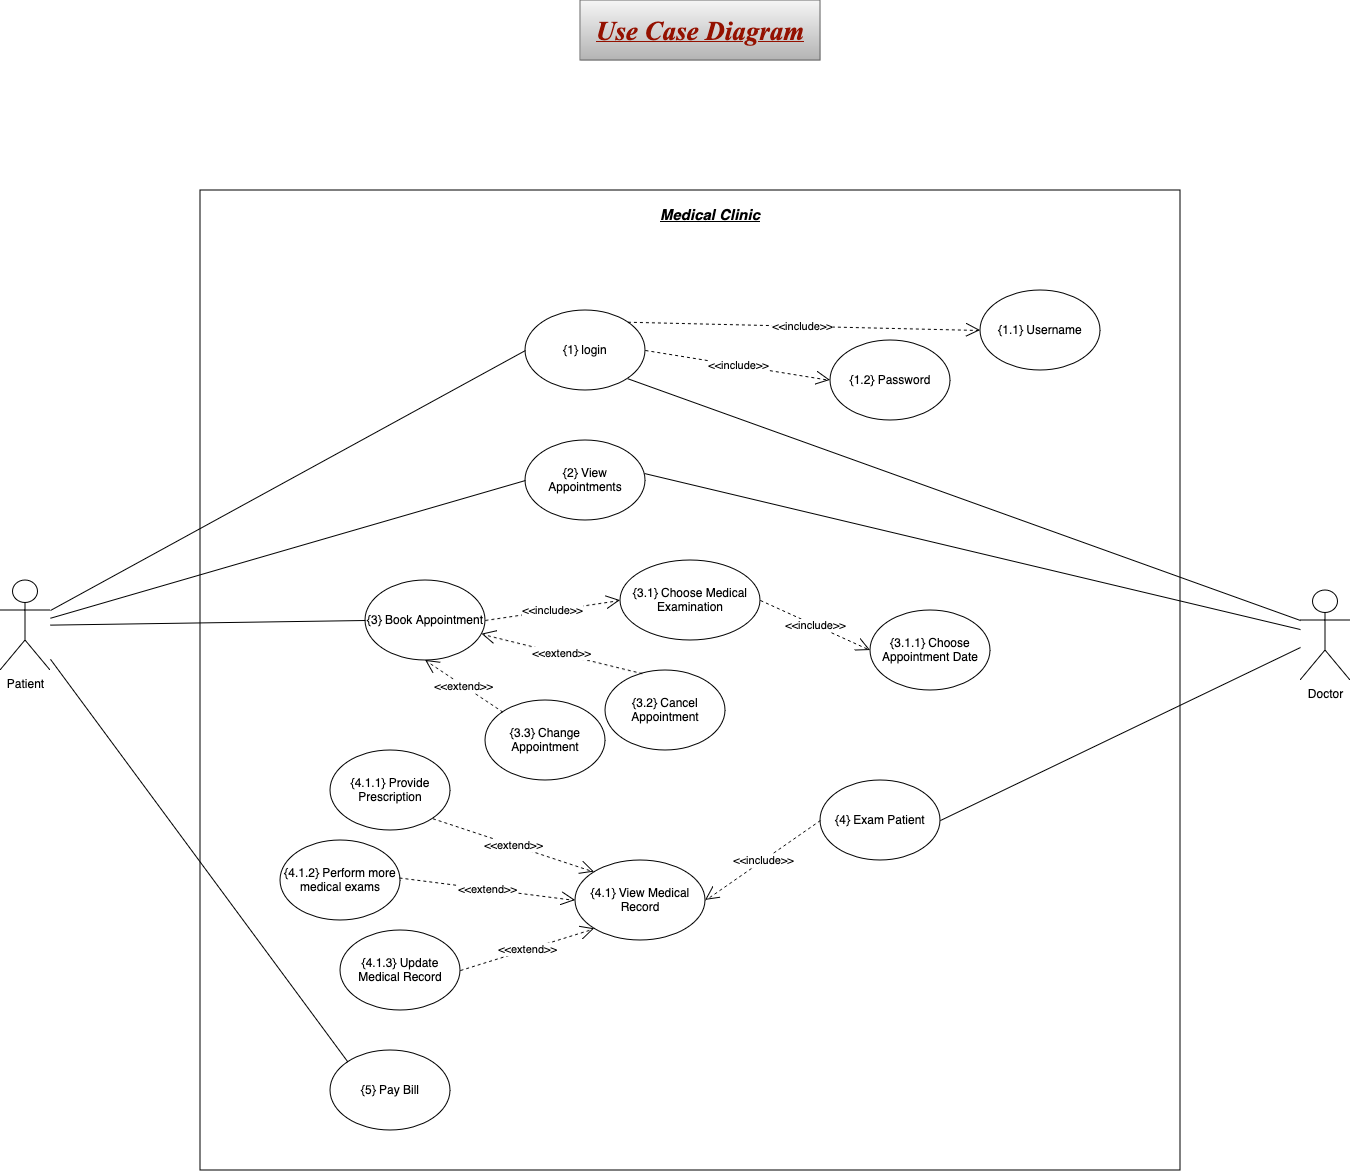

The diagram above was exported from draw.io. Its source (the exported page's mxGraphModel, read from the mxfile embedded in the PNG):
<mxGraphModel dx="1804" dy="462" grid="1" gridSize="10" guides="1" tooltips="1" connect="1" arrows="1" fold="1" page="1" pageScale="1" pageWidth="850" pageHeight="1100" math="0" shadow="0">
  <root>
    <mxCell id="0" />
    <mxCell id="1" parent="0" />
    <mxCell id="7L6yV0CjLaMAhadHGbBf-2" value="" style="whiteSpace=wrap;html=1;aspect=fixed;fillColor=none;" parent="1" vertex="1">
      <mxGeometry x="20" y="230" width="980" height="980" as="geometry" />
    </mxCell>
    <mxCell id="7L6yV0CjLaMAhadHGbBf-3" value="&lt;font color=&quot;#941100&quot; face=&quot;Times New Roman&quot;&gt;&lt;b&gt;&lt;i&gt;&lt;u&gt;&lt;font style=&quot;font-size: 27px;&quot;&gt;Use Case Diagram&lt;/font&gt;&lt;/u&gt;&lt;/i&gt;&lt;/b&gt;&lt;/font&gt;" style="rounded=0;whiteSpace=wrap;html=1;fillColor=#f5f5f5;gradientColor=#b3b3b3;strokeColor=#666666;" parent="1" vertex="1">
      <mxGeometry x="400" y="40" width="240" height="60" as="geometry" />
    </mxCell>
    <mxCell id="7L6yV0CjLaMAhadHGbBf-5" value="&lt;b&gt;&lt;i&gt;&lt;u&gt;&lt;font style=&quot;font-size: 15px;&quot;&gt;Medical Clinic&lt;/font&gt;&lt;/u&gt;&lt;/i&gt;&lt;/b&gt;" style="text;html=1;align=center;verticalAlign=middle;whiteSpace=wrap;rounded=0;" parent="1" vertex="1">
      <mxGeometry x="475" y="240" width="110" height="30" as="geometry" />
    </mxCell>
    <mxCell id="7L6yV0CjLaMAhadHGbBf-6" value="Patient" style="shape=umlActor;verticalLabelPosition=bottom;verticalAlign=top;html=1;outlineConnect=0;" parent="1" vertex="1">
      <mxGeometry x="-180" y="620" width="50" height="90" as="geometry" />
    </mxCell>
    <mxCell id="7L6yV0CjLaMAhadHGbBf-7" value="Doctor" style="shape=umlActor;verticalLabelPosition=bottom;verticalAlign=top;html=1;outlineConnect=0;" parent="1" vertex="1">
      <mxGeometry x="1120" y="630" width="50" height="90" as="geometry" />
    </mxCell>
    <mxCell id="7L6yV0CjLaMAhadHGbBf-9" value="{1} login" style="ellipse;whiteSpace=wrap;html=1;" parent="1" vertex="1">
      <mxGeometry x="345" y="350" width="120" height="80" as="geometry" />
    </mxCell>
    <mxCell id="7L6yV0CjLaMAhadHGbBf-10" value="{2} View Appointments" style="ellipse;whiteSpace=wrap;html=1;" parent="1" vertex="1">
      <mxGeometry x="345" y="480" width="120" height="80" as="geometry" />
    </mxCell>
    <mxCell id="7L6yV0CjLaMAhadHGbBf-11" value="{3} Book Appointment " style="ellipse;whiteSpace=wrap;html=1;" parent="1" vertex="1">
      <mxGeometry x="185" y="620" width="120" height="80" as="geometry" />
    </mxCell>
    <mxCell id="7L6yV0CjLaMAhadHGbBf-12" value="{4} Exam Patient" style="ellipse;whiteSpace=wrap;html=1;" parent="1" vertex="1">
      <mxGeometry x="640" y="820" width="120" height="80" as="geometry" />
    </mxCell>
    <mxCell id="7L6yV0CjLaMAhadHGbBf-13" value="" style="endArrow=none;html=1;rounded=0;exitX=1;exitY=0.3333333333333333;exitDx=0;exitDy=0;exitPerimeter=0;entryX=0;entryY=0.5;entryDx=0;entryDy=0;" parent="1" source="7L6yV0CjLaMAhadHGbBf-6" target="7L6yV0CjLaMAhadHGbBf-9" edge="1">
      <mxGeometry width="50" height="50" relative="1" as="geometry">
        <mxPoint x="-120" y="660" as="sourcePoint" />
        <mxPoint x="350" y="510" as="targetPoint" />
      </mxGeometry>
    </mxCell>
    <mxCell id="7L6yV0CjLaMAhadHGbBf-14" value="" style="endArrow=none;html=1;rounded=0;exitX=0;exitY=0.3333333333333333;exitDx=0;exitDy=0;exitPerimeter=0;entryX=1;entryY=1;entryDx=0;entryDy=0;" parent="1" source="7L6yV0CjLaMAhadHGbBf-7" target="7L6yV0CjLaMAhadHGbBf-9" edge="1">
      <mxGeometry width="50" height="50" relative="1" as="geometry">
        <mxPoint x="-140" y="680" as="sourcePoint" />
        <mxPoint x="345" y="410" as="targetPoint" />
      </mxGeometry>
    </mxCell>
    <mxCell id="7L6yV0CjLaMAhadHGbBf-15" value="" style="endArrow=none;html=1;rounded=0;entryX=0;entryY=0.5;entryDx=0;entryDy=0;" parent="1" source="7L6yV0CjLaMAhadHGbBf-6" target="7L6yV0CjLaMAhadHGbBf-10" edge="1">
      <mxGeometry width="50" height="50" relative="1" as="geometry">
        <mxPoint x="-150" y="690" as="sourcePoint" />
        <mxPoint x="345" y="410" as="targetPoint" />
      </mxGeometry>
    </mxCell>
    <mxCell id="7L6yV0CjLaMAhadHGbBf-18" value="" style="endArrow=none;html=1;rounded=0;entryX=0.992;entryY=0.413;entryDx=0;entryDy=0;entryPerimeter=0;" parent="1" source="7L6yV0CjLaMAhadHGbBf-7" target="7L6yV0CjLaMAhadHGbBf-10" edge="1">
      <mxGeometry width="50" height="50" relative="1" as="geometry">
        <mxPoint x="890" y="670" as="sourcePoint" />
        <mxPoint x="465" y="410" as="targetPoint" />
      </mxGeometry>
    </mxCell>
    <mxCell id="7L6yV0CjLaMAhadHGbBf-19" value="{4.1} View Medical Record" style="ellipse;whiteSpace=wrap;html=1;" parent="1" vertex="1">
      <mxGeometry x="395" y="900" width="130" height="80" as="geometry" />
    </mxCell>
    <mxCell id="7L6yV0CjLaMAhadHGbBf-20" value="{1.1} Username" style="ellipse;whiteSpace=wrap;html=1;" parent="1" vertex="1">
      <mxGeometry x="800" y="330" width="120" height="80" as="geometry" />
    </mxCell>
    <mxCell id="7L6yV0CjLaMAhadHGbBf-21" value="{1.2} Password" style="ellipse;whiteSpace=wrap;html=1;" parent="1" vertex="1">
      <mxGeometry x="650" y="380" width="120" height="80" as="geometry" />
    </mxCell>
    <mxCell id="7L6yV0CjLaMAhadHGbBf-22" value="&amp;lt;&amp;lt;include&amp;gt;&amp;gt;" style="endArrow=open;endSize=12;dashed=1;html=1;rounded=0;exitX=1;exitY=0;exitDx=0;exitDy=0;entryX=0;entryY=0.5;entryDx=0;entryDy=0;" parent="1" source="7L6yV0CjLaMAhadHGbBf-9" target="7L6yV0CjLaMAhadHGbBf-20" edge="1">
      <mxGeometry x="-0.0048" width="160" relative="1" as="geometry">
        <mxPoint x="540" y="540" as="sourcePoint" />
        <mxPoint x="700" y="540" as="targetPoint" />
        <mxPoint as="offset" />
      </mxGeometry>
    </mxCell>
    <mxCell id="7L6yV0CjLaMAhadHGbBf-23" value="&amp;lt;&amp;lt;include&amp;gt;&amp;gt;" style="endArrow=open;endSize=12;dashed=1;html=1;rounded=0;exitX=1;exitY=0.5;exitDx=0;exitDy=0;entryX=0;entryY=0.5;entryDx=0;entryDy=0;" parent="1" source="7L6yV0CjLaMAhadHGbBf-9" target="7L6yV0CjLaMAhadHGbBf-21" edge="1">
      <mxGeometry x="0.0003" width="160" relative="1" as="geometry">
        <mxPoint x="457" y="372" as="sourcePoint" />
        <mxPoint x="580" y="340" as="targetPoint" />
        <mxPoint as="offset" />
      </mxGeometry>
    </mxCell>
    <mxCell id="7L6yV0CjLaMAhadHGbBf-24" value="&amp;lt;&amp;lt;include&amp;gt;&amp;gt;" style="endArrow=open;endSize=12;dashed=1;html=1;rounded=0;exitX=0;exitY=0.5;exitDx=0;exitDy=0;entryX=1;entryY=0.5;entryDx=0;entryDy=0;" parent="1" source="7L6yV0CjLaMAhadHGbBf-12" target="7L6yV0CjLaMAhadHGbBf-19" edge="1">
      <mxGeometry width="160" relative="1" as="geometry">
        <mxPoint x="475" y="400" as="sourcePoint" />
        <mxPoint x="610" y="450" as="targetPoint" />
        <mxPoint as="offset" />
      </mxGeometry>
    </mxCell>
    <mxCell id="7L6yV0CjLaMAhadHGbBf-25" value="" style="endArrow=none;html=1;rounded=0;entryX=1;entryY=0.5;entryDx=0;entryDy=0;" parent="1" source="7L6yV0CjLaMAhadHGbBf-7" target="7L6yV0CjLaMAhadHGbBf-12" edge="1">
      <mxGeometry width="50" height="50" relative="1" as="geometry">
        <mxPoint x="970" y="680" as="sourcePoint" />
        <mxPoint x="489" y="523" as="targetPoint" />
      </mxGeometry>
    </mxCell>
    <mxCell id="7L6yV0CjLaMAhadHGbBf-26" value="" style="endArrow=none;html=1;rounded=0;entryX=0;entryY=0.5;entryDx=0;entryDy=0;" parent="1" source="7L6yV0CjLaMAhadHGbBf-6" target="7L6yV0CjLaMAhadHGbBf-11" edge="1">
      <mxGeometry width="50" height="50" relative="1" as="geometry">
        <mxPoint x="-160" y="675" as="sourcePoint" />
        <mxPoint x="355" y="530" as="targetPoint" />
      </mxGeometry>
    </mxCell>
    <mxCell id="7L6yV0CjLaMAhadHGbBf-27" value="{3.1} Choose Medical Examination " style="ellipse;whiteSpace=wrap;html=1;" parent="1" vertex="1">
      <mxGeometry x="440" y="600" width="140" height="80" as="geometry" />
    </mxCell>
    <mxCell id="7L6yV0CjLaMAhadHGbBf-28" value="{3.1.1} Choose Appointment Date " style="ellipse;whiteSpace=wrap;html=1;" parent="1" vertex="1">
      <mxGeometry x="690" y="650" width="120" height="80" as="geometry" />
    </mxCell>
    <mxCell id="7L6yV0CjLaMAhadHGbBf-29" value="{3.2} Cancel Appointment " style="ellipse;whiteSpace=wrap;html=1;" parent="1" vertex="1">
      <mxGeometry x="425" y="710" width="120" height="80" as="geometry" />
    </mxCell>
    <mxCell id="7L6yV0CjLaMAhadHGbBf-30" value="&amp;lt;&amp;lt;extend&amp;gt;&amp;gt;" style="endArrow=open;endSize=12;dashed=1;html=1;rounded=0;exitX=0.307;exitY=0.04;exitDx=0;exitDy=0;exitPerimeter=0;" parent="1" source="7L6yV0CjLaMAhadHGbBf-29" target="7L6yV0CjLaMAhadHGbBf-11" edge="1">
      <mxGeometry width="160" relative="1" as="geometry">
        <mxPoint x="410" y="750" as="sourcePoint" />
        <mxPoint x="410" y="940" as="targetPoint" />
        <mxPoint as="offset" />
      </mxGeometry>
    </mxCell>
    <mxCell id="7L6yV0CjLaMAhadHGbBf-31" value="&amp;lt;&amp;lt;include&amp;gt;&amp;gt;" style="endArrow=open;endSize=12;dashed=1;html=1;rounded=0;exitX=1;exitY=0.5;exitDx=0;exitDy=0;entryX=0;entryY=0.5;entryDx=0;entryDy=0;" parent="1" source="7L6yV0CjLaMAhadHGbBf-11" target="7L6yV0CjLaMAhadHGbBf-27" edge="1">
      <mxGeometry width="160" relative="1" as="geometry">
        <mxPoint x="530" y="685" as="sourcePoint" />
        <mxPoint x="390" y="685" as="targetPoint" />
        <mxPoint as="offset" />
      </mxGeometry>
    </mxCell>
    <mxCell id="7L6yV0CjLaMAhadHGbBf-32" value="&amp;lt;&amp;lt;include&amp;gt;&amp;gt;" style="endArrow=open;endSize=12;dashed=1;html=1;rounded=0;entryX=0;entryY=0.5;entryDx=0;entryDy=0;exitX=1;exitY=0.5;exitDx=0;exitDy=0;" parent="1" source="7L6yV0CjLaMAhadHGbBf-27" target="7L6yV0CjLaMAhadHGbBf-28" edge="1">
      <mxGeometry width="160" relative="1" as="geometry">
        <mxPoint x="490" y="920" as="sourcePoint" />
        <mxPoint x="590" y="920" as="targetPoint" />
        <mxPoint as="offset" />
      </mxGeometry>
    </mxCell>
    <mxCell id="7L6yV0CjLaMAhadHGbBf-33" value="{4.1.2} Perform more medical exams" style="ellipse;whiteSpace=wrap;html=1;" parent="1" vertex="1">
      <mxGeometry x="100" y="880" width="120" height="80" as="geometry" />
    </mxCell>
    <mxCell id="7L6yV0CjLaMAhadHGbBf-35" value="&amp;lt;&amp;lt;extend&amp;gt;&amp;gt;" style="endArrow=open;endSize=12;dashed=1;html=1;rounded=0;exitX=1;exitY=0.5;exitDx=0;exitDy=0;entryX=0;entryY=0.5;entryDx=0;entryDy=0;" parent="1" target="7L6yV0CjLaMAhadHGbBf-19" edge="1">
      <mxGeometry width="160" relative="1" as="geometry">
        <mxPoint x="219.02" y="917.48" as="sourcePoint" />
        <mxPoint x="400" y="922.52" as="targetPoint" />
        <mxPoint as="offset" />
        <Array as="points" />
      </mxGeometry>
    </mxCell>
    <mxCell id="7L6yV0CjLaMAhadHGbBf-36" value="{4.1.3} Update Medical Record" style="ellipse;whiteSpace=wrap;html=1;" parent="1" vertex="1">
      <mxGeometry x="160" y="970" width="120" height="80" as="geometry" />
    </mxCell>
    <mxCell id="7L6yV0CjLaMAhadHGbBf-37" value="&amp;lt;&amp;lt;extend&amp;gt;&amp;gt;" style="endArrow=open;endSize=12;dashed=1;html=1;rounded=0;exitX=1;exitY=0.5;exitDx=0;exitDy=0;entryX=0;entryY=1;entryDx=0;entryDy=0;" parent="1" source="7L6yV0CjLaMAhadHGbBf-36" target="7L6yV0CjLaMAhadHGbBf-19" edge="1">
      <mxGeometry width="160" relative="1" as="geometry">
        <mxPoint x="260" y="660" as="sourcePoint" />
        <mxPoint x="355" y="703" as="targetPoint" />
        <mxPoint as="offset" />
        <Array as="points" />
      </mxGeometry>
    </mxCell>
    <mxCell id="7L6yV0CjLaMAhadHGbBf-38" value="{4.1.1} Provide Prescription " style="ellipse;whiteSpace=wrap;html=1;" parent="1" vertex="1">
      <mxGeometry x="150" y="790" width="120" height="80" as="geometry" />
    </mxCell>
    <mxCell id="7L6yV0CjLaMAhadHGbBf-41" value="" style="endArrow=none;html=1;rounded=0;entryX=0;entryY=0;entryDx=0;entryDy=0;" parent="1" source="7L6yV0CjLaMAhadHGbBf-6" target="7L6yV0CjLaMAhadHGbBf-42" edge="1">
      <mxGeometry width="50" height="50" relative="1" as="geometry">
        <mxPoint x="-130" y="670" as="sourcePoint" />
        <mxPoint x="190" y="700" as="targetPoint" />
      </mxGeometry>
    </mxCell>
    <mxCell id="7L6yV0CjLaMAhadHGbBf-42" value="{5} Pay Bill " style="ellipse;whiteSpace=wrap;html=1;" parent="1" vertex="1">
      <mxGeometry x="150" y="1090" width="120" height="80" as="geometry" />
    </mxCell>
    <mxCell id="4eHb36DCV8GMRom1x55d-1" value="&amp;lt;&amp;lt;extend&amp;gt;&amp;gt;" style="endArrow=open;endSize=12;dashed=1;html=1;rounded=0;exitX=1;exitY=1;exitDx=0;exitDy=0;entryX=0;entryY=0;entryDx=0;entryDy=0;" parent="1" source="7L6yV0CjLaMAhadHGbBf-38" target="7L6yV0CjLaMAhadHGbBf-19" edge="1">
      <mxGeometry width="160" relative="1" as="geometry">
        <mxPoint x="260" y="865" as="sourcePoint" />
        <mxPoint x="441" y="870" as="targetPoint" />
        <mxPoint as="offset" />
        <Array as="points" />
      </mxGeometry>
    </mxCell>
    <mxCell id="4eHb36DCV8GMRom1x55d-2" value="{3.3} Change Appointment " style="ellipse;whiteSpace=wrap;html=1;" parent="1" vertex="1">
      <mxGeometry x="305" y="740" width="120" height="80" as="geometry" />
    </mxCell>
    <mxCell id="4eHb36DCV8GMRom1x55d-3" value="&amp;lt;&amp;lt;extend&amp;gt;&amp;gt;" style="endArrow=open;endSize=12;dashed=1;html=1;rounded=0;exitX=0;exitY=0;exitDx=0;exitDy=0;entryX=0.5;entryY=1;entryDx=0;entryDy=0;" parent="1" source="4eHb36DCV8GMRom1x55d-2" target="7L6yV0CjLaMAhadHGbBf-11" edge="1">
      <mxGeometry width="160" relative="1" as="geometry">
        <mxPoint x="290.5" y="739" as="sourcePoint" />
        <mxPoint x="129.5" y="700" as="targetPoint" />
        <mxPoint as="offset" />
      </mxGeometry>
    </mxCell>
  </root>
</mxGraphModel>